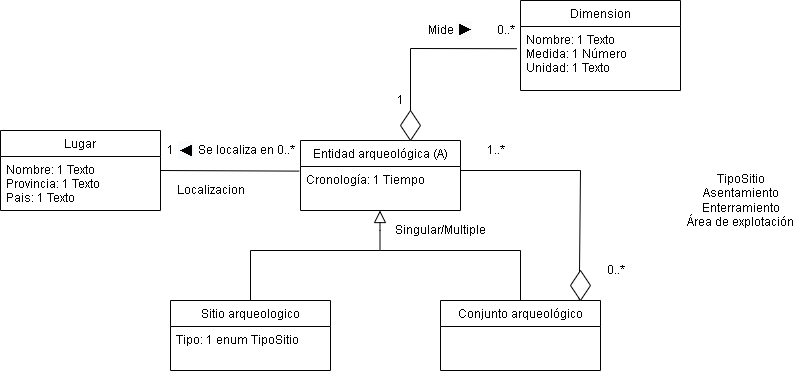

The diagram above was exported from draw.io. Its source (the exported page's mxGraphModel, read from the mxfile embedded in the PNG):
<mxGraphModel dx="1038" dy="579" grid="1" gridSize="10" guides="1" tooltips="1" connect="1" arrows="1" fold="1" page="1" pageScale="1" pageWidth="827" pageHeight="1169" math="0" shadow="0">
  <root>
    <mxCell id="WIyWlLk6GJQsqaUBKTNV-0" />
    <mxCell id="WIyWlLk6GJQsqaUBKTNV-1" parent="WIyWlLk6GJQsqaUBKTNV-0" />
    <mxCell id="zkfFHV4jXpPFQw0GAbJ--13" value="Lugar" style="swimlane;fontStyle=0;align=center;verticalAlign=top;childLayout=stackLayout;horizontal=1;startSize=26;horizontalStack=0;resizeParent=1;resizeLast=0;collapsible=1;marginBottom=0;rounded=0;shadow=0;strokeWidth=1;" parent="WIyWlLk6GJQsqaUBKTNV-1" vertex="1">
      <mxGeometry y="200" width="160" height="80" as="geometry">
        <mxRectangle x="340" y="380" width="170" height="26" as="alternateBounds" />
      </mxGeometry>
    </mxCell>
    <mxCell id="zkfFHV4jXpPFQw0GAbJ--14" value="Nombre: 1 Texto&#10;Provincia: 1 Texto&#10;Pais: 1 Texto" style="text;align=left;verticalAlign=top;spacingLeft=4;spacingRight=4;overflow=hidden;rotatable=0;points=[[0,0.5],[1,0.5]];portConstraint=eastwest;" parent="zkfFHV4jXpPFQw0GAbJ--13" vertex="1">
      <mxGeometry y="26" width="160" height="54" as="geometry" />
    </mxCell>
    <mxCell id="zkfFHV4jXpPFQw0GAbJ--16" value="" style="endArrow=block;endSize=10;endFill=0;shadow=0;strokeWidth=1;rounded=0;edgeStyle=elbowEdgeStyle;elbow=vertical;" parent="WIyWlLk6GJQsqaUBKTNV-1" edge="1">
      <mxGeometry width="160" relative="1" as="geometry">
        <mxPoint x="379.5" y="320" as="sourcePoint" />
        <mxPoint x="379.5" y="280" as="targetPoint" />
      </mxGeometry>
    </mxCell>
    <mxCell id="NeDchByGlnpk8d0IQ80G-0" value="Entidad arqueológica (A)" style="swimlane;fontStyle=0;align=center;verticalAlign=top;childLayout=stackLayout;horizontal=1;startSize=26;horizontalStack=0;resizeParent=1;resizeLast=0;collapsible=1;marginBottom=0;rounded=0;shadow=0;strokeWidth=1;" parent="WIyWlLk6GJQsqaUBKTNV-1" vertex="1">
      <mxGeometry x="300" y="210" width="160" height="70" as="geometry">
        <mxRectangle x="340" y="380" width="170" height="26" as="alternateBounds" />
      </mxGeometry>
    </mxCell>
    <mxCell id="NeDchByGlnpk8d0IQ80G-1" value="Cronología: 1 Tiempo" style="text;align=left;verticalAlign=top;spacingLeft=4;spacingRight=4;overflow=hidden;rotatable=0;points=[[0,0.5],[1,0.5]];portConstraint=eastwest;" parent="NeDchByGlnpk8d0IQ80G-0" vertex="1">
      <mxGeometry y="26" width="160" height="44" as="geometry" />
    </mxCell>
    <mxCell id="NeDchByGlnpk8d0IQ80G-3" value="Sitio arqueologico" style="swimlane;fontStyle=0;align=center;verticalAlign=top;childLayout=stackLayout;horizontal=1;startSize=26;horizontalStack=0;resizeParent=1;resizeLast=0;collapsible=1;marginBottom=0;rounded=0;shadow=0;strokeWidth=1;" parent="WIyWlLk6GJQsqaUBKTNV-1" vertex="1">
      <mxGeometry x="170" y="370" width="160" height="70" as="geometry">
        <mxRectangle x="340" y="380" width="170" height="26" as="alternateBounds" />
      </mxGeometry>
    </mxCell>
    <mxCell id="NeDchByGlnpk8d0IQ80G-4" value="Tipo: 1 enum TipoSitio" style="text;align=left;verticalAlign=top;spacingLeft=4;spacingRight=4;overflow=hidden;rotatable=0;points=[[0,0.5],[1,0.5]];portConstraint=eastwest;" parent="NeDchByGlnpk8d0IQ80G-3" vertex="1">
      <mxGeometry y="26" width="160" height="26" as="geometry" />
    </mxCell>
    <mxCell id="NeDchByGlnpk8d0IQ80G-5" value="Conjunto arqueológico" style="swimlane;fontStyle=0;align=center;verticalAlign=top;childLayout=stackLayout;horizontal=1;startSize=26;horizontalStack=0;resizeParent=1;resizeLast=0;collapsible=1;marginBottom=0;rounded=0;shadow=0;strokeWidth=1;" parent="WIyWlLk6GJQsqaUBKTNV-1" vertex="1">
      <mxGeometry x="440" y="370" width="160" height="70" as="geometry">
        <mxRectangle x="340" y="380" width="170" height="26" as="alternateBounds" />
      </mxGeometry>
    </mxCell>
    <mxCell id="NeDchByGlnpk8d0IQ80G-7" value="Dimension" style="swimlane;fontStyle=0;align=center;verticalAlign=top;childLayout=stackLayout;horizontal=1;startSize=26;horizontalStack=0;resizeParent=1;resizeLast=0;collapsible=1;marginBottom=0;rounded=0;shadow=0;strokeWidth=1;" parent="WIyWlLk6GJQsqaUBKTNV-1" vertex="1">
      <mxGeometry x="520" y="70" width="160" height="90" as="geometry">
        <mxRectangle x="340" y="380" width="170" height="26" as="alternateBounds" />
      </mxGeometry>
    </mxCell>
    <mxCell id="NeDchByGlnpk8d0IQ80G-8" value="Nombre: 1 Texto&#10;Medida: 1 Número&#10;Unidad: 1 Texto" style="text;align=left;verticalAlign=top;spacingLeft=4;spacingRight=4;overflow=hidden;rotatable=0;points=[[0,0.5],[1,0.5]];portConstraint=eastwest;" parent="NeDchByGlnpk8d0IQ80G-7" vertex="1">
      <mxGeometry y="26" width="160" height="64" as="geometry" />
    </mxCell>
    <mxCell id="NeDchByGlnpk8d0IQ80G-9" value="" style="endArrow=none;html=1;rounded=0;exitX=0.5;exitY=0;exitDx=0;exitDy=0;" parent="WIyWlLk6GJQsqaUBKTNV-1" source="NeDchByGlnpk8d0IQ80G-5" edge="1">
      <mxGeometry width="50" height="50" relative="1" as="geometry">
        <mxPoint x="390" y="320" as="sourcePoint" />
        <mxPoint x="380" y="320" as="targetPoint" />
        <Array as="points">
          <mxPoint x="520" y="320" />
        </Array>
      </mxGeometry>
    </mxCell>
    <mxCell id="NeDchByGlnpk8d0IQ80G-10" value="" style="endArrow=none;html=1;rounded=0;exitX=0.5;exitY=0;exitDx=0;exitDy=0;" parent="WIyWlLk6GJQsqaUBKTNV-1" source="NeDchByGlnpk8d0IQ80G-3" edge="1">
      <mxGeometry width="50" height="50" relative="1" as="geometry">
        <mxPoint x="390" y="320" as="sourcePoint" />
        <mxPoint x="380" y="320" as="targetPoint" />
        <Array as="points">
          <mxPoint x="250" y="320" />
        </Array>
      </mxGeometry>
    </mxCell>
    <mxCell id="NeDchByGlnpk8d0IQ80G-11" value="Singular/Multiple" style="text;html=1;align=center;verticalAlign=middle;resizable=0;points=[];autosize=1;strokeColor=none;fillColor=none;" parent="WIyWlLk6GJQsqaUBKTNV-1" vertex="1">
      <mxGeometry x="390" y="290" width="100" height="20" as="geometry" />
    </mxCell>
    <mxCell id="NeDchByGlnpk8d0IQ80G-12" value="1..*" style="text;html=1;align=center;verticalAlign=middle;resizable=0;points=[];autosize=1;strokeColor=none;fillColor=none;" parent="WIyWlLk6GJQsqaUBKTNV-1" vertex="1">
      <mxGeometry x="480" y="210" width="30" height="20" as="geometry" />
    </mxCell>
    <mxCell id="NeDchByGlnpk8d0IQ80G-13" value="0..*" style="text;html=1;align=center;verticalAlign=middle;resizable=0;points=[];autosize=1;strokeColor=none;fillColor=none;" parent="WIyWlLk6GJQsqaUBKTNV-1" vertex="1">
      <mxGeometry x="600" y="330" width="30" height="20" as="geometry" />
    </mxCell>
    <mxCell id="NeDchByGlnpk8d0IQ80G-14" value="" style="endArrow=none;html=1;rounded=0;exitX=0.867;exitY=-0.009;exitDx=0;exitDy=0;exitPerimeter=0;" parent="WIyWlLk6GJQsqaUBKTNV-1" source="NeDchByGlnpk8d0IQ80G-5" edge="1">
      <mxGeometry width="50" height="50" relative="1" as="geometry">
        <mxPoint x="390" y="320" as="sourcePoint" />
        <mxPoint x="460" y="240" as="targetPoint" />
        <Array as="points">
          <mxPoint x="580" y="240" />
        </Array>
      </mxGeometry>
    </mxCell>
    <mxCell id="NeDchByGlnpk8d0IQ80G-15" value="" style="rhombus;whiteSpace=wrap;html=1;" parent="WIyWlLk6GJQsqaUBKTNV-1" vertex="1">
      <mxGeometry x="570" y="340" width="20" height="30" as="geometry" />
    </mxCell>
    <mxCell id="NeDchByGlnpk8d0IQ80G-16" value="TipoSitio&lt;br&gt;Asentamiento&lt;br&gt;Enterramiento&lt;br&gt;Área de explotación" style="text;html=1;align=center;verticalAlign=middle;resizable=0;points=[];autosize=1;strokeColor=none;fillColor=none;" parent="WIyWlLk6GJQsqaUBKTNV-1" vertex="1">
      <mxGeometry x="680" y="240" width="120" height="60" as="geometry" />
    </mxCell>
    <mxCell id="NeDchByGlnpk8d0IQ80G-17" value="Localizacion" style="text;html=1;align=center;verticalAlign=middle;resizable=0;points=[];autosize=1;strokeColor=none;fillColor=none;" parent="WIyWlLk6GJQsqaUBKTNV-1" vertex="1">
      <mxGeometry x="170" y="250" width="80" height="20" as="geometry" />
    </mxCell>
    <mxCell id="NeDchByGlnpk8d0IQ80G-18" value="" style="endArrow=none;html=1;rounded=0;entryX=-0.008;entryY=0.105;entryDx=0;entryDy=0;entryPerimeter=0;" parent="WIyWlLk6GJQsqaUBKTNV-1" target="NeDchByGlnpk8d0IQ80G-1" edge="1">
      <mxGeometry width="50" height="50" relative="1" as="geometry">
        <mxPoint x="160" y="240" as="sourcePoint" />
        <mxPoint x="210" y="190" as="targetPoint" />
      </mxGeometry>
    </mxCell>
    <mxCell id="NeDchByGlnpk8d0IQ80G-19" value="1&lt;br&gt;" style="text;html=1;align=center;verticalAlign=middle;resizable=0;points=[];autosize=1;strokeColor=none;fillColor=none;" parent="WIyWlLk6GJQsqaUBKTNV-1" vertex="1">
      <mxGeometry x="160" y="210" width="20" height="20" as="geometry" />
    </mxCell>
    <mxCell id="NeDchByGlnpk8d0IQ80G-20" value="0..*" style="text;html=1;align=center;verticalAlign=middle;resizable=0;points=[];autosize=1;strokeColor=none;fillColor=none;" parent="WIyWlLk6GJQsqaUBKTNV-1" vertex="1">
      <mxGeometry x="270" y="210" width="30" height="20" as="geometry" />
    </mxCell>
    <mxCell id="NeDchByGlnpk8d0IQ80G-21" value="Se localiza en" style="text;html=1;align=center;verticalAlign=middle;resizable=0;points=[];autosize=1;strokeColor=none;fillColor=none;" parent="WIyWlLk6GJQsqaUBKTNV-1" vertex="1">
      <mxGeometry x="190" y="210" width="90" height="20" as="geometry" />
    </mxCell>
    <mxCell id="NeDchByGlnpk8d0IQ80G-22" value="&lt;span style=&quot;font-family: , , , &amp;#34;lucida grande&amp;#34; , &amp;#34;tahoma&amp;#34; , &amp;#34;verdana&amp;#34; , &amp;#34;arial&amp;#34; , sans-serif , &amp;#34;segoe ui emoji&amp;#34; , &amp;#34;segoe ui symbol&amp;#34; , &amp;#34;noto color emoji&amp;#34; , &amp;#34;notocoloremoji&amp;#34; , &amp;#34;emojisymbols&amp;#34; , &amp;#34;symbola&amp;#34; , &amp;#34;noto&amp;#34; , &amp;#34;android emoji&amp;#34; , &amp;#34;androidemoji&amp;#34; , &amp;#34;arial unicode ms&amp;#34; , &amp;#34;zapf dingbats&amp;#34; , &amp;#34;applecoloremoji&amp;#34; , &amp;#34;apple color emoji&amp;#34; ; font-size: 16px ; text-align: left ; background-color: rgba(224 , 230 , 235 , 0.2)&quot;&gt;◄&lt;/span&gt;" style="text;html=1;align=center;verticalAlign=middle;resizable=0;points=[];autosize=1;strokeColor=none;fillColor=none;" parent="WIyWlLk6GJQsqaUBKTNV-1" vertex="1">
      <mxGeometry x="170" y="210" width="30" height="20" as="geometry" />
    </mxCell>
    <mxCell id="NeDchByGlnpk8d0IQ80G-23" value="1" style="text;html=1;align=center;verticalAlign=middle;resizable=0;points=[];autosize=1;strokeColor=none;fillColor=none;" parent="WIyWlLk6GJQsqaUBKTNV-1" vertex="1">
      <mxGeometry x="390" y="160" width="20" height="20" as="geometry" />
    </mxCell>
    <mxCell id="NeDchByGlnpk8d0IQ80G-24" value="0..*" style="text;html=1;align=center;verticalAlign=middle;resizable=0;points=[];autosize=1;strokeColor=none;fillColor=none;" parent="WIyWlLk6GJQsqaUBKTNV-1" vertex="1">
      <mxGeometry x="490" y="90" width="30" height="20" as="geometry" />
    </mxCell>
    <mxCell id="NeDchByGlnpk8d0IQ80G-25" value="Mide" style="text;html=1;align=center;verticalAlign=middle;resizable=0;points=[];autosize=1;strokeColor=none;fillColor=none;" parent="WIyWlLk6GJQsqaUBKTNV-1" vertex="1">
      <mxGeometry x="420" y="90" width="40" height="20" as="geometry" />
    </mxCell>
    <mxCell id="NeDchByGlnpk8d0IQ80G-26" value="&lt;span style=&quot;font-size: 16px ; text-align: left ; background-color: rgba(224 , 230 , 235 , 0.2)&quot;&gt;◄&lt;/span&gt;" style="text;html=1;align=center;verticalAlign=middle;resizable=0;points=[];autosize=1;strokeColor=none;fillColor=none;rotation=-180;" parent="WIyWlLk6GJQsqaUBKTNV-1" vertex="1">
      <mxGeometry x="450" y="90" width="30" height="20" as="geometry" />
    </mxCell>
    <mxCell id="NeDchByGlnpk8d0IQ80G-27" value="" style="endArrow=none;html=1;rounded=0;entryX=-0.022;entryY=0.347;entryDx=0;entryDy=0;entryPerimeter=0;" parent="WIyWlLk6GJQsqaUBKTNV-1" target="NeDchByGlnpk8d0IQ80G-8" edge="1">
      <mxGeometry width="50" height="50" relative="1" as="geometry">
        <mxPoint x="410" y="200" as="sourcePoint" />
        <mxPoint x="440" y="240" as="targetPoint" />
        <Array as="points">
          <mxPoint x="410" y="118" />
        </Array>
      </mxGeometry>
    </mxCell>
    <mxCell id="NeDchByGlnpk8d0IQ80G-29" value="" style="rhombus;whiteSpace=wrap;html=1;" parent="WIyWlLk6GJQsqaUBKTNV-1" vertex="1">
      <mxGeometry x="400" y="180" width="20" height="30" as="geometry" />
    </mxCell>
  </root>
</mxGraphModel>